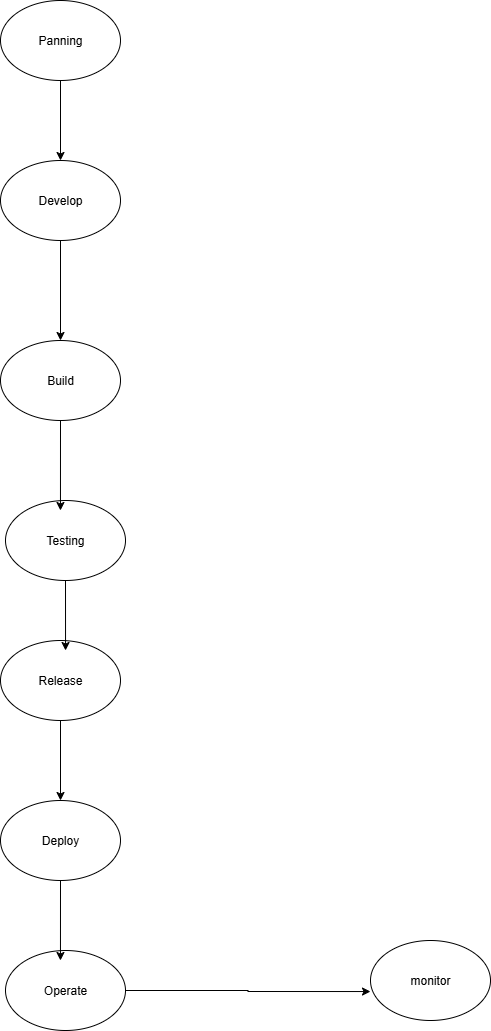

The diagram above was exported from draw.io. Its source (the exported page's mxGraphModel, read from the mxfile embedded in the PNG):
<mxGraphModel dx="1046" dy="654" grid="1" gridSize="10" guides="1" tooltips="1" connect="1" arrows="1" fold="1" page="1" pageScale="1" pageWidth="850" pageHeight="1100" math="0" shadow="0">
  <root>
    <mxCell id="0" />
    <mxCell id="1" parent="0" />
    <mxCell id="x__HHg9qroRg_zMr_CtL-9" style="edgeStyle=orthogonalEdgeStyle;rounded=0;orthogonalLoop=1;jettySize=auto;html=1;entryX=0.5;entryY=0;entryDx=0;entryDy=0;labelBackgroundColor=none;fontColor=default;" parent="1" source="x__HHg9qroRg_zMr_CtL-1" target="x__HHg9qroRg_zMr_CtL-2" edge="1">
      <mxGeometry relative="1" as="geometry" />
    </mxCell>
    <mxCell id="x__HHg9qroRg_zMr_CtL-1" value="Panning" style="ellipse;whiteSpace=wrap;html=1;fontStyle=0;labelBackgroundColor=none;" parent="1" vertex="1">
      <mxGeometry x="360" y="20" width="120" height="80" as="geometry" />
    </mxCell>
    <mxCell id="x__HHg9qroRg_zMr_CtL-10" style="edgeStyle=orthogonalEdgeStyle;rounded=0;orthogonalLoop=1;jettySize=auto;html=1;entryX=0.5;entryY=0;entryDx=0;entryDy=0;labelBackgroundColor=none;fontColor=default;" parent="1" source="x__HHg9qroRg_zMr_CtL-2" target="x__HHg9qroRg_zMr_CtL-3" edge="1">
      <mxGeometry relative="1" as="geometry" />
    </mxCell>
    <mxCell id="x__HHg9qroRg_zMr_CtL-2" value="Develop" style="ellipse;whiteSpace=wrap;html=1;labelBackgroundColor=none;" parent="1" vertex="1">
      <mxGeometry x="360" y="180" width="120" height="80" as="geometry" />
    </mxCell>
    <mxCell id="x__HHg9qroRg_zMr_CtL-3" value="Build" style="ellipse;whiteSpace=wrap;html=1;labelBackgroundColor=none;" parent="1" vertex="1">
      <mxGeometry x="360" y="360" width="120" height="80" as="geometry" />
    </mxCell>
    <mxCell id="x__HHg9qroRg_zMr_CtL-4" value="Testing" style="ellipse;whiteSpace=wrap;html=1;labelBackgroundColor=none;" parent="1" vertex="1">
      <mxGeometry x="365" y="520" width="120" height="80" as="geometry" />
    </mxCell>
    <mxCell id="x__HHg9qroRg_zMr_CtL-11" style="edgeStyle=orthogonalEdgeStyle;rounded=0;orthogonalLoop=1;jettySize=auto;html=1;entryX=0.458;entryY=0.125;entryDx=0;entryDy=0;entryPerimeter=0;labelBackgroundColor=none;fontColor=default;" parent="1" source="x__HHg9qroRg_zMr_CtL-3" target="x__HHg9qroRg_zMr_CtL-4" edge="1">
      <mxGeometry relative="1" as="geometry" />
    </mxCell>
    <mxCell id="x__HHg9qroRg_zMr_CtL-19" style="edgeStyle=orthogonalEdgeStyle;rounded=0;orthogonalLoop=1;jettySize=auto;html=1;labelBackgroundColor=none;fontColor=default;" parent="1" source="x__HHg9qroRg_zMr_CtL-12" target="x__HHg9qroRg_zMr_CtL-13" edge="1">
      <mxGeometry relative="1" as="geometry" />
    </mxCell>
    <mxCell id="x__HHg9qroRg_zMr_CtL-12" value="Release" style="ellipse;whiteSpace=wrap;html=1;labelBackgroundColor=none;" parent="1" vertex="1">
      <mxGeometry x="360" y="660" width="120" height="80" as="geometry" />
    </mxCell>
    <mxCell id="x__HHg9qroRg_zMr_CtL-13" value="Deploy" style="ellipse;whiteSpace=wrap;html=1;labelBackgroundColor=none;" parent="1" vertex="1">
      <mxGeometry x="360" y="820" width="120" height="80" as="geometry" />
    </mxCell>
    <mxCell id="x__HHg9qroRg_zMr_CtL-14" value="Operate" style="ellipse;whiteSpace=wrap;html=1;labelBackgroundColor=none;" parent="1" vertex="1">
      <mxGeometry x="365" y="970" width="120" height="80" as="geometry" />
    </mxCell>
    <mxCell id="x__HHg9qroRg_zMr_CtL-15" value="monitor" style="ellipse;whiteSpace=wrap;html=1;labelBackgroundColor=none;" parent="1" vertex="1">
      <mxGeometry x="730" y="960" width="120" height="80" as="geometry" />
    </mxCell>
    <mxCell id="x__HHg9qroRg_zMr_CtL-16" style="edgeStyle=orthogonalEdgeStyle;rounded=0;orthogonalLoop=1;jettySize=auto;html=1;entryX=0;entryY=0.638;entryDx=0;entryDy=0;entryPerimeter=0;labelBackgroundColor=none;fontColor=default;" parent="1" source="x__HHg9qroRg_zMr_CtL-14" target="x__HHg9qroRg_zMr_CtL-15" edge="1">
      <mxGeometry relative="1" as="geometry" />
    </mxCell>
    <mxCell id="x__HHg9qroRg_zMr_CtL-18" style="edgeStyle=orthogonalEdgeStyle;rounded=0;orthogonalLoop=1;jettySize=auto;html=1;entryX=0.542;entryY=0.125;entryDx=0;entryDy=0;entryPerimeter=0;labelBackgroundColor=none;fontColor=default;" parent="1" source="x__HHg9qroRg_zMr_CtL-4" target="x__HHg9qroRg_zMr_CtL-12" edge="1">
      <mxGeometry relative="1" as="geometry" />
    </mxCell>
    <mxCell id="x__HHg9qroRg_zMr_CtL-20" style="edgeStyle=orthogonalEdgeStyle;rounded=0;orthogonalLoop=1;jettySize=auto;html=1;entryX=0.458;entryY=0.125;entryDx=0;entryDy=0;entryPerimeter=0;labelBackgroundColor=none;fontColor=default;" parent="1" source="x__HHg9qroRg_zMr_CtL-13" target="x__HHg9qroRg_zMr_CtL-14" edge="1">
      <mxGeometry relative="1" as="geometry" />
    </mxCell>
  </root>
</mxGraphModel>